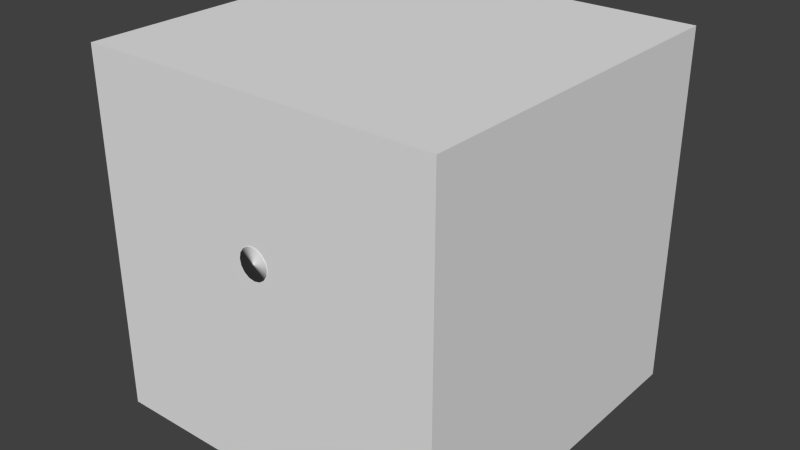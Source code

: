 # Source: Generator.blend  (saved by Blender 2.75.0; exported with 4.5.12 LTS)
import bpy
from mathutils import Matrix  # noqa: F401  (used for matrix-valued properties, if any)

bpy.ops.wm.read_factory_settings(use_empty=True)
scene = bpy.context.scene
scene.name = 'Scene'

# ---- collections
col_collection_1 = bpy.data.collections.new('Collection 1'); scene.collection.children.link(col_collection_1)

# ---- materials (node trees are filled in below, after node groups)
mat_material = bpy.data.materials.new('Material')
mat_material.alpha_threshold = 0.0
mat_material.use_transparent_shadow = False
mat_material.roughness = 0.5
mat_material.line_color = (0.0, 0.0, 0.0, 1.0)

# ---- material node trees

# ---- world
world_world = bpy.data.worlds.new('World'); scene.world = world_world
world_world.color = (0.05088, 0.05088, 0.05088)
world_world.use_sun_shadow = False
world_world.sun_shadow_jitter_overblur = 0.0
world_world.cycles.sampling_method = 'MANUAL'
world_world.cycles.sample_map_resolution = 256

# ---- meshes
me_cowl = bpy.data.meshes.new('Cowl')
me_cowl.from_pydata([(0.0, 1.109, 0.9081), (-0.5545, 0.9605, 0.9081), (-0.9605, 0.5545, 0.9081), (-1.109, -2.417e-07, 0.9081), (-0.9605, -0.5545, 0.9081), (-0.5545, -0.9605, 0.9081), (0.0, -1.109, 0.9081), (0.5545, -0.9605, 0.9081), (0.9605, -0.5545, 0.9081), (1.109, -2.417e-07, 0.9081), (0.9605, 0.5545, 0.9081), (0.5545, 0.9605, 0.9081), (0.0, 1.165, 0.9081), (-0.5825, 1.009, 0.9081), (-1.009, 0.5825, 0.9081), (-1.165, -2.47e-07, 0.9081), (-1.009, -0.5825, 0.9081), (-0.5825, -1.009, 0.9081), (0.0, -1.165, 0.9081), (0.5825, -1.009, 0.9081), (1.009, -0.5825, 0.9081), (1.165, -2.47e-07, 0.9081), (1.009, 0.5825, 0.9081), (0.5825, 1.009, 0.9081), (0.0, 1.144, 0.8056), (-0.5721, 0.9909, 0.8056), (-0.9909, 0.5721, 0.8056), (-1.144, -2.473e-07, 0.8056), (-0.9909, -0.5721, 0.8056), (-0.5721, -0.9909, 0.8056), (0.0, -1.144, 0.8056), (0.5721, -0.9909, 0.8056), (0.9909, -0.5721, 0.8056), (1.144, -2.473e-07, 0.8056), (0.9909, 0.5721, 0.8056), (0.5721, 0.9909, 0.8056), (0.0, 1.202, 0.8056), (-0.601, 1.041, 0.8056), (-1.041, 0.601, 0.8056), (-1.202, -2.528e-07, 0.8056), (-1.041, -0.601, 0.8056), (-0.601, -1.041, 0.8056), (0.0, -1.202, 0.8056), (0.601, -1.041, 0.8056), (1.041, -0.601, 0.8056), (1.202, -2.528e-07, 0.8056), (1.041, 0.601, 0.8056), (0.601, 1.041, 0.8056), (0.0, 1.144, -2.154), (-0.5721, 0.9909, -2.154), (-0.9909, 0.5721, -2.154), (-1.144, -2.472e-07, -2.154), (-0.9909, -0.5721, -2.154), (-0.5721, -0.9909, -2.154), (0.0, -1.144, -2.154), (0.5721, -0.9909, -2.154), (0.9909, -0.5721, -2.154), (1.144, -2.472e-07, -2.154), (0.9909, 0.5721, -2.154), (0.5721, 0.9909, -2.154), (0.0, 1.202, -2.154), (-0.601, 1.041, -2.154), (-1.041, 0.601, -2.154), (-1.202, -2.527e-07, -2.154), (-1.041, -0.601, -2.154), (-0.601, -1.041, -2.154), (0.0, -1.202, -2.154), (0.601, -1.041, -2.154), (1.041, -0.601, -2.154), (1.202, -2.527e-07, -2.154), (1.041, 0.601, -2.154), (0.601, 1.041, -2.154), (0.0, 1.073, -2.226), (-0.5365, 0.9293, -2.226), (-0.9293, 0.5365, -2.226), (-1.073, -2.352e-07, -2.226), (-0.9293, -0.5365, -2.226), (-0.5365, -0.9293, -2.226), (0.0, -1.073, -2.226), (0.5365, -0.9293, -2.226), (0.9293, -0.5365, -2.226), (1.073, -2.352e-07, -2.226), (0.9293, 0.5365, -2.226), (0.5365, 0.9293, -2.226), (0.0, 1.127, -2.226), (-0.5636, 0.9761, -2.226), (-0.9761, 0.5636, -2.226), (-1.127, -2.403e-07, -2.226), (-0.9761, -0.5636, -2.226), (-0.5636, -0.9761, -2.226), (0.0, -1.127, -2.226), (0.5636, -0.9761, -2.226), (0.9761, -0.5636, -2.226), (1.127, -2.403e-07, -2.226), (0.9761, 0.5636, -2.226), (0.5636, 0.9761, -2.226), (-0.4469, -4.179e-08, 0.1744), (-0.387, 0.2234, 0.1744), (-0.387, -0.2234, 0.1744), (0.2234, -0.387, 0.1744), (0.0, -0.4469, 0.1744), (0.387, -0.2234, 0.1744), (0.2234, 0.387, 0.1744), (0.387, 0.2234, 0.1744), (0.0, 0.4469, 0.1744), (0.0, 0.4469, -1.523), (0.387, -0.2234, -1.523), (0.2234, -0.387, -1.523), (0.0, -0.4469, -1.523), (-0.4469, -8.266e-08, -1.523), (-0.387, 0.2234, -1.523), (-0.387, -0.2234, -1.523), (0.2234, 0.387, -1.523), (0.387, 0.2234, -1.523), (-0.4026, 0.6974, -2.391), (0.0, 0.8053, -2.391), (-0.6974, 0.4026, -2.391), (-0.8053, -1.964e-07, -2.391), (-0.6974, -0.4026, -2.391), (-0.4026, -0.6974, -2.391), (0.0, -0.8053, -2.391), (0.4026, -0.6974, -2.391), (0.6974, -0.4026, -2.391), (0.8053, -1.964e-07, -2.391), (0.6974, 0.4026, -2.391), (0.4026, 0.6974, -2.391), (-0.4229, 0.7325, -2.391), (0.0, 0.8459, -2.391), (-0.7325, 0.4229, -2.391), (-0.8459, -2.002e-07, -2.391), (-0.7325, -0.4229, -2.391), (-0.4229, -0.7325, -2.391), (0.0, -0.8459, -2.391), (0.4229, -0.7325, -2.391), (0.7325, -0.4229, -2.391), (0.8459, -2.002e-07, -2.391), (0.7325, 0.4229, -2.391), (0.4229, 0.7325, -2.391), (-0.1946, 0.3371, -2.474), (0.0, 0.3892, -2.474), (-0.3371, 0.1946, -2.474), (-0.3892, -1.29e-07, -2.474), (-0.3371, -0.1946, -2.474), (-0.1946, -0.3371, -2.474), (0.0, -0.3892, -2.474), (0.1946, -0.3371, -2.474), (0.3371, -0.1946, -2.474), (0.3892, -1.29e-07, -2.474), (0.3371, 0.1946, -2.474), (0.1946, 0.3371, -2.474), (-0.2044, 0.3541, -2.474), (0.0, 0.4088, -2.474), (-0.3541, 0.2044, -2.474), (-0.4088, -1.308e-07, -2.474), (-0.3541, -0.2044, -2.474), (-0.2044, -0.3541, -2.474), (0.0, -0.4088, -2.474), (0.2044, -0.3541, -2.474), (0.3541, -0.2044, -2.474), (0.4088, -1.308e-07, -2.474), (0.3541, 0.2044, -2.474), (0.2044, 0.3541, -2.474)], [], [(1, 0, 12, 13), (8, 7, 19, 20), (5, 4, 16, 17), (0, 11, 23, 12), (2, 1, 13, 14), (9, 8, 20, 21), (6, 5, 17, 18), (3, 2, 14, 15), (10, 9, 21, 22), (7, 6, 18, 19), (4, 3, 15, 16), (11, 10, 22, 23), (40, 64, 65, 41), (26, 50, 49, 25), (47, 71, 60, 36), (33, 57, 56, 32), (39, 63, 64, 40), (25, 49, 48, 24), (46, 70, 71, 47), (55, 107, 106, 56), (38, 62, 63, 39), (45, 69, 70, 46), (52, 111, 98, 28), (37, 61, 62, 38), (12, 36, 37, 13), (6, 30, 29, 5), (20, 44, 45, 21), (13, 37, 38, 14), (7, 31, 30, 6), (21, 45, 46, 22), (14, 38, 39, 15), (8, 32, 31, 7), (22, 46, 47, 23), (1, 25, 24, 0), (15, 39, 40, 16), (9, 33, 32, 8), (23, 47, 36, 12), (2, 26, 25, 1), (16, 40, 41, 17), (10, 34, 33, 9), (3, 27, 26, 2), (17, 41, 42, 18), (11, 35, 34, 10), (4, 28, 27, 3), (18, 42, 43, 19), (0, 24, 35, 11), (5, 29, 28, 4), (19, 43, 44, 20), (57, 81, 80, 56), (63, 87, 88, 64), (49, 73, 72, 48), (70, 94, 95, 71), (56, 80, 79, 55), (62, 86, 87, 63), (69, 93, 94, 70), (55, 79, 78, 54), (61, 85, 86, 62), (68, 92, 93, 69), (54, 78, 77, 53), (60, 84, 85, 61), (34, 58, 57, 33), (32, 101, 99, 31), (41, 65, 66, 42), (54, 108, 107, 55), (31, 99, 100, 30), (42, 66, 67, 43), (56, 106, 101, 32), (29, 53, 52, 28), (43, 67, 68, 44), (36, 60, 61, 37), (30, 54, 53, 29), (44, 68, 69, 45), (86, 128, 129, 87), (93, 135, 136, 94), (79, 121, 120, 78), (85, 126, 128, 86), (92, 134, 135, 93), (78, 120, 119, 77), (84, 127, 126, 85), (91, 133, 134, 92), (77, 119, 118, 76), (72, 115, 125, 83), (90, 132, 133, 91), (76, 118, 117, 75), (71, 95, 84, 60), (50, 74, 73, 49), (64, 88, 89, 65), (58, 82, 81, 57), (51, 75, 74, 50), (65, 89, 90, 66), (59, 83, 82, 58), (52, 76, 75, 51), (66, 90, 91, 67), (48, 72, 83, 59), (53, 77, 76, 52), (67, 91, 92, 68), (101, 106, 107, 99), (99, 107, 108, 100), (96, 109, 110, 97), (102, 112, 113, 103), (98, 111, 109, 96), (104, 105, 112, 102), (26, 97, 110, 50), (27, 96, 97, 26), (35, 102, 103, 34), (50, 110, 109, 51), (28, 98, 96, 27), (58, 113, 112, 59), (30, 100, 108, 54), (24, 104, 102, 35), (34, 103, 113, 58), (48, 105, 104, 24), (51, 109, 111, 52), (59, 112, 105, 48), (115, 139, 149, 125), (132, 156, 157, 133), (118, 142, 141, 117), (125, 149, 148, 124), (131, 155, 156, 132), (117, 141, 140, 116), (124, 148, 147, 123), (130, 154, 155, 131), (116, 140, 138, 114), (137, 161, 151, 127), (123, 147, 146, 122), (129, 153, 154, 130), (80, 122, 121, 79), (94, 136, 137, 95), (73, 114, 115, 72), (87, 129, 130, 88), (81, 123, 122, 80), (95, 137, 127, 84), (74, 116, 114, 73), (88, 130, 131, 89), (82, 124, 123, 81), (75, 117, 116, 74), (89, 131, 132, 90), (83, 125, 124, 82), (138, 150, 151, 139), (146, 158, 157, 145), (143, 155, 154, 142), (139, 151, 161, 149), (140, 152, 150, 138), (147, 159, 158, 146), (144, 156, 155, 143), (141, 153, 152, 140), (148, 160, 159, 147), (145, 157, 156, 144), (142, 154, 153, 141), (149, 161, 160, 148), (119, 143, 142, 118), (133, 157, 158, 134), (127, 151, 150, 126), (120, 144, 143, 119), (134, 158, 159, 135), (126, 150, 152, 128), (121, 145, 144, 120), (135, 159, 160, 136), (128, 152, 153, 129), (122, 146, 145, 121), (136, 160, 161, 137), (114, 138, 139, 115)])
me_cowl.polygons.foreach_set('use_smooth', [True] * 162)
_uv = me_cowl.uv_layers.new(name='UVMap')
_uv.uv.foreach_set('vector', [0.03795, 0.798, 0.09327, 0.8293, 0.09166, 0.8352, 0.03355, 0.8023, 0.2444, 0.681, 0.2125, 0.6268, 0.2169, 0.6224, 0.2504, 0.6795, 0.09327, 0.5954, 0.03795, 0.6268, 0.03355, 0.6224, 0.09166, 0.5895, 0.09327, 0.8293, 0.1572, 0.8293, 0.1588, 0.8352, 0.09166, 0.8352, 0.006011, 0.7437, 0.03795, 0.798, 0.03355, 0.8023, 0.0, 0.7453, 0.2444, 0.7437, 0.2444, 0.681, 0.2504, 0.6795, 0.2504, 0.7453, 0.1572, 0.5954, 0.09327, 0.5954, 0.09166, 0.5895, 0.1588, 0.5895, 0.006011, 0.681, 0.006011, 0.7437, 0.0, 0.7453, 1.332e-08, 0.6795, 0.2125, 0.798, 0.2444, 0.7437, 0.2504, 0.7453, 0.2169, 0.8023, 0.2125, 0.6268, 0.1572, 0.5954, 0.1588, 0.5895, 0.2169, 0.6224, 0.03795, 0.6268, 0.006011, 0.681, 1.332e-08, 0.6795, 0.03355, 0.6224, 0.1572, 0.8293, 0.2125, 0.798, 0.2169, 0.8023, 0.1588, 0.8352, 0.4489, 0.3232, 0.4489, 6.546e-05, 0.5091, 0.0, 0.5091, 0.3232, 0.9427, 0.6576, 0.9427, 0.3345, 1.0, 0.3344, 1.0, 0.6576, 0.511, 0.6576, 0.511, 0.3344, 0.5804, 0.3344, 0.5804, 0.6576, 0.3185, 0.6751, 0.3185, 0.3602, 0.3845, 0.3592, 0.3845, 0.6741, 0.1269, 0.5683, 0.1269, 0.2535, 0.1895, 0.2602, 0.1895, 0.575, 0.8197, 0.01125, 0.8197, 0.3344, 0.7624, 0.3343, 0.7624, 0.01118, 0.4489, 0.6576, 0.4489, 0.3345, 0.511, 0.3344, 0.511, 0.6576, 0.4259, 0.8618, 0.3484, 0.8852, 0.3355, 0.8633, 0.3928, 0.8058, 0.05758, 0.5694, 0.05758, 0.2546, 0.1269, 0.2535, 0.1269, 0.5683, 0.3887, 0.331, 0.3887, 0.007827, 0.4489, 0.007893, 0.4489, 0.3311, 0.5523, 0.992, 0.4972, 0.9232, 0.4972, 0.7379, 0.5523, 0.6688, 3.331e-08, 0.578, 0.0, 0.2632, 0.05758, 0.2546, 0.05758, 0.5694, 0.5791, 0.6688, 0.5804, 0.6576, 0.6386, 0.6576, 0.6355, 0.6688, 0.7625, 0.3344, 0.7638, 0.3456, 0.6977, 0.3456, 0.6985, 0.3344, 0.3202, 0.3422, 0.3192, 0.331, 0.3887, 0.331, 0.3876, 0.3422, 0.00312, 0.5895, 3.331e-08, 0.578, 0.05758, 0.5694, 0.05893, 0.5812, 0.8162, 0.3345, 0.8192, 0.3457, 0.7638, 0.3456, 0.7625, 0.3344, 0.3876, 0.3422, 0.3887, 0.331, 0.4489, 0.3311, 0.446, 0.3423, 0.05893, 0.5812, 0.05758, 0.5694, 0.1269, 0.5683, 0.1262, 0.5801, 0.3832, 0.6841, 0.3845, 0.6741, 0.4393, 0.6659, 0.4364, 0.6762, 0.4517, 0.6688, 0.4489, 0.6576, 0.511, 0.6576, 0.5118, 0.6688, 0.8169, 6.04e-05, 0.8197, 0.01125, 0.7624, 0.01118, 0.7614, 0.0, 0.1262, 0.5801, 0.1269, 0.5683, 0.1895, 0.575, 0.1868, 0.5866, 0.3192, 0.6852, 0.3185, 0.6751, 0.3845, 0.6741, 0.3832, 0.6841, 0.5118, 0.6688, 0.511, 0.6576, 0.5804, 0.6576, 0.5791, 0.6688, 0.9417, 0.6688, 0.9427, 0.6576, 1.0, 0.6576, 0.9972, 0.6688, 0.4518, 0.3344, 0.4489, 0.3232, 0.5091, 0.3232, 0.5102, 0.3344, 0.2615, 0.679, 0.2589, 0.6687, 0.3185, 0.6751, 0.3192, 0.6852, 0.8775, 0.6688, 0.8765, 0.6576, 0.9427, 0.6576, 0.9417, 0.6688, 0.5102, 0.3344, 0.5091, 0.3232, 0.5787, 0.3232, 0.5776, 0.3344, 0.6972, 0.0, 0.6962, 0.01118, 0.6389, 0.01125, 0.6417, 6.041e-05, 0.8219, 0.6688, 0.8192, 0.6576, 0.8765, 0.6576, 0.8775, 0.6688, 0.5776, 0.3344, 0.5787, 0.3232, 0.6389, 0.3232, 0.636, 0.3344, 0.7614, 0.0, 0.7624, 0.01118, 0.6962, 0.01118, 0.6972, 0.0, 0.6985, 0.3344, 0.6977, 0.3456, 0.6386, 0.3457, 0.6412, 0.3345, 0.2619, 0.3423, 0.2589, 0.3311, 0.3192, 0.331, 0.3202, 0.3422, 0.3185, 0.3602, 0.32, 0.3509, 0.3819, 0.3499, 0.3845, 0.3592, 3.997e-08, 0.1607, 0.00858, 0.1586, 0.04111, 0.2138, 0.03469, 0.2195, 0.8447, 0.709, 0.8383, 0.7145, 0.7848, 0.6841, 0.7876, 0.6766, 0.2243, 0.03396, 0.2189, 0.03974, 0.1625, 0.007889, 0.1642, 0.0, 0.3845, 0.3592, 0.3819, 0.3499, 0.4333, 0.3423, 0.4393, 0.351, 0.0, 0.09279, 0.00858, 0.0949, 0.00858, 0.1586, 3.997e-08, 0.1607, 0.2589, 0.09279, 0.2514, 0.0949, 0.2189, 0.03974, 0.2243, 0.03396, 0.6646, 0.8856, 0.6695, 0.8801, 0.723, 0.9104, 0.7217, 0.918, 0.03469, 0.03396, 0.04111, 0.03974, 0.00858, 0.0949, 0.0, 0.09279, 0.3192, 0.007827, 0.3213, 0.0, 0.3865, 0.0, 0.3887, 0.007827, 0.7638, 0.6688, 0.7613, 0.6766, 0.6993, 0.6766, 0.6977, 0.6688, 0.09478, 0.0, 0.09746, 0.007889, 0.04111, 0.03974, 0.03469, 0.03396, 0.2589, 0.6687, 0.2589, 0.3539, 0.3185, 0.3602, 0.3185, 0.6751, 0.3845, 0.6741, 0.359, 0.5907, 0.3804, 0.5875, 0.4393, 0.6659, 0.5091, 0.3232, 0.5091, 0.0, 0.5787, 0.0, 0.5787, 0.3232, 0.4259, 0.9263, 0.3484, 0.9104, 0.3484, 0.8852, 0.4259, 0.8618, 0.1895, 0.3237, 0.2036, 0.2535, 0.2294, 0.2535, 0.2555, 0.3237, 0.5787, 0.3232, 0.5787, 0.0, 0.6389, 6.546e-05, 0.6389, 0.3232, 0.9994, 0.3232, 0.9231, 0.2543, 0.9231, 0.06894, 0.9994, 0.0, 0.6977, 0.3456, 0.6977, 0.6688, 0.6386, 0.6688, 0.6386, 0.3457, 0.2589, 0.3311, 0.2589, 0.007893, 0.3192, 0.007827, 0.3192, 0.331, 0.5804, 0.6576, 0.5804, 0.3344, 0.6386, 0.3345, 0.6386, 0.6576, 0.7638, 0.3456, 0.7638, 0.6688, 0.6977, 0.6688, 0.6977, 0.3456, 0.3192, 0.331, 0.3192, 0.007827, 0.3887, 0.007827, 0.3887, 0.331, 0.00858, 0.0949, 0.04007, 0.1028, 0.04007, 0.1507, 0.00858, 0.1586, 0.2514, 0.0949, 0.2223, 0.1028, 0.1979, 0.06145, 0.2189, 0.03974, 0.6695, 0.8801, 0.6888, 0.8595, 0.729, 0.8822, 0.723, 0.9104, 0.04111, 0.03974, 0.06449, 0.06145, 0.04007, 0.1028, 0.00858, 0.0949, 0.2514, 0.1586, 0.2223, 0.1507, 0.2223, 0.1028, 0.2514, 0.0949, 0.723, 0.9104, 0.729, 0.8822, 0.7754, 0.8822, 0.7848, 0.9104, 0.09746, 0.007889, 0.1068, 0.03755, 0.06449, 0.06145, 0.04111, 0.03974, 0.2189, 0.2138, 0.1979, 0.192, 0.2223, 0.1507, 0.2514, 0.1586, 0.7848, 0.9104, 0.7754, 0.8822, 0.8156, 0.8595, 0.8383, 0.8801, 0.7848, 0.6841, 0.7754, 0.7124, 0.729, 0.7124, 0.723, 0.6841, 0.1625, 0.2456, 0.1556, 0.2159, 0.1979, 0.192, 0.2189, 0.2138, 0.8383, 0.8801, 0.8156, 0.8595, 0.8387, 0.82, 0.8692, 0.8276, 0.1642, 0.0, 0.1625, 0.007889, 0.09746, 0.007889, 0.09478, 0.0, 0.8776, 0.765, 0.8692, 0.767, 0.8383, 0.7145, 0.8447, 0.709, 0.03469, 0.2195, 0.04111, 0.2138, 0.09746, 0.2456, 0.09478, 0.2535, 0.2589, 0.3539, 0.2642, 0.3449, 0.32, 0.3509, 0.3185, 0.3602, 0.8776, 0.8296, 0.8692, 0.8276, 0.8692, 0.767, 0.8776, 0.765, 0.09478, 0.2535, 0.09746, 0.2456, 0.1625, 0.2456, 0.1642, 0.2535, 0.7217, 0.6766, 0.723, 0.6841, 0.6695, 0.7145, 0.6646, 0.709, 0.8447, 0.8856, 0.8383, 0.8801, 0.8692, 0.8276, 0.8776, 0.8296, 0.1642, 0.2535, 0.1625, 0.2456, 0.2189, 0.2138, 0.2243, 0.2195, 0.2111, 0.3237, 0.2192, 0.3257, 0.2192, 0.3864, 0.2111, 0.3884, 0.7876, 0.918, 0.7848, 0.9104, 0.8383, 0.8801, 0.8447, 0.8856, 0.2243, 0.2195, 0.2189, 0.2138, 0.2514, 0.1586, 0.2589, 0.1607, 0.359, 0.5907, 0.359, 0.4101, 0.3804, 0.4069, 0.3804, 0.5875, 0.2111, 0.3237, 0.2111, 0.5091, 0.1895, 0.5091, 0.1895, 0.3237, 0.4748, 0.7378, 0.4748, 0.9232, 0.4489, 0.9232, 0.4489, 0.7378, 0.8456, 0.2542, 0.8456, 0.06883, 0.868, 0.06881, 0.868, 0.2541, 0.4972, 0.7379, 0.4972, 0.9232, 0.4748, 0.9232, 0.4748, 0.7378, 0.8197, 0.2542, 0.8197, 0.06883, 0.8456, 0.06883, 0.8456, 0.2542, 0.6285, 0.992, 0.5523, 0.9231, 0.5523, 0.7378, 0.6285, 0.6688, 0.4291, 0.7412, 0.3484, 0.7638, 0.3355, 0.7419, 0.3961, 0.6852, 0.173, 0.8997, 0.1011, 0.8742, 0.1011, 0.849, 0.173, 0.8352, 0.1901, 0.8352, 0.253, 0.8721, 0.2464, 0.8965, 0.173, 0.8977, 0.4291, 0.8058, 0.3484, 0.7891, 0.3484, 0.7638, 0.4291, 0.7412, 0.05511, 0.9556, 0.0, 0.8974, 0.01293, 0.8756, 0.0882, 0.8998, 0.3355, 1.0, 0.2589, 0.9296, 0.2589, 0.749, 0.3355, 0.6852, 0.1399, 0.9554, 0.0882, 0.896, 0.1011, 0.8742, 0.173, 0.8997, 0.9231, 0.3232, 0.868, 0.2541, 0.868, 0.06881, 0.9231, 0.0, 0.9542, 0.9915, 0.8776, 0.9211, 0.8776, 0.7405, 0.9542, 0.6766, 0.173, 0.8977, 0.2464, 0.8965, 0.253, 0.9208, 0.1901, 0.9601, 0.0882, 0.8998, 0.01293, 0.8756, 0.01293, 0.8504, 0.0882, 0.8352, 0.7754, 0.7124, 0.7625, 0.7562, 0.7401, 0.7562, 0.729, 0.7124, 0.1556, 0.2159, 0.1436, 0.1699, 0.164, 0.1583, 0.1979, 0.192, 0.8156, 0.8595, 0.782, 0.8273, 0.7932, 0.8083, 0.8387, 0.82, 0.729, 0.7124, 0.7401, 0.7562, 0.7207, 0.7672, 0.6888, 0.7351, 0.1068, 0.2159, 0.12, 0.1699, 0.1436, 0.1699, 0.1556, 0.2159, 0.8387, 0.82, 0.7932, 0.8083, 0.7932, 0.7863, 0.8387, 0.7745, 0.6888, 0.7351, 0.7207, 0.7672, 0.7095, 0.7863, 0.6656, 0.7745, 0.06449, 0.192, 0.09955, 0.1583, 0.12, 0.1699, 0.1068, 0.2159, 0.8387, 0.7745, 0.7932, 0.7863, 0.782, 0.7672, 0.8156, 0.7351, 0.1556, 0.03755, 0.1436, 0.08364, 0.12, 0.08364, 0.1068, 0.03755, 0.6656, 0.7745, 0.7095, 0.7863, 0.7095, 0.8083, 0.6656, 0.82, 0.04007, 0.1507, 0.08775, 0.1383, 0.09955, 0.1583, 0.06449, 0.192, 0.6386, 0.8276, 0.6656, 0.82, 0.6888, 0.8595, 0.6695, 0.8801, 0.2189, 0.03974, 0.1979, 0.06145, 0.1556, 0.03755, 0.1625, 0.007889, 0.8383, 0.7145, 0.8156, 0.7351, 0.7754, 0.7124, 0.7848, 0.6841, 0.00858, 0.1586, 0.04007, 0.1507, 0.06449, 0.192, 0.04111, 0.2138, 0.6386, 0.767, 0.6656, 0.7745, 0.6656, 0.82, 0.6386, 0.8276, 0.1625, 0.007889, 0.1556, 0.03755, 0.1068, 0.03755, 0.09746, 0.007889, 0.8692, 0.767, 0.8387, 0.7745, 0.8156, 0.7351, 0.8383, 0.7145, 0.04111, 0.2138, 0.06449, 0.192, 0.1068, 0.2159, 0.09746, 0.2456, 0.6695, 0.7145, 0.6888, 0.7351, 0.6656, 0.7745, 0.6386, 0.767, 0.8692, 0.8276, 0.8387, 0.82, 0.8387, 0.7745, 0.8692, 0.767, 0.09746, 0.2456, 0.1068, 0.2159, 0.1556, 0.2159, 0.1625, 0.2456, 0.723, 0.6841, 0.729, 0.7124, 0.6888, 0.7351, 0.6695, 0.7145, 0.1011, 0.0967, 0.09955, 0.09519, 0.12, 0.08364, 0.1206, 0.0857, 0.1737, 0.1377, 0.1758, 0.1383, 0.164, 0.1583, 0.1625, 0.1568, 0.1206, 0.1678, 0.12, 0.1699, 0.09955, 0.1583, 0.1011, 0.1568, 0.1206, 0.0857, 0.12, 0.08364, 0.1436, 0.08364, 0.143, 0.0857, 0.08986, 0.1158, 0.08775, 0.1152, 0.09955, 0.09519, 0.1011, 0.0967, 0.1737, 0.1158, 0.1758, 0.1152, 0.1758, 0.1383, 0.1737, 0.1377, 0.143, 0.1678, 0.1436, 0.1699, 0.12, 0.1699, 0.1206, 0.1678, 0.08986, 0.1377, 0.08775, 0.1383, 0.08775, 0.1152, 0.08986, 0.1158, 0.1625, 0.0967, 0.164, 0.09519, 0.1758, 0.1152, 0.1737, 0.1158, 0.1625, 0.1568, 0.164, 0.1583, 0.1436, 0.1699, 0.143, 0.1678, 0.1011, 0.1568, 0.09955, 0.1583, 0.08775, 0.1383, 0.08986, 0.1377, 0.143, 0.0857, 0.1436, 0.08364, 0.164, 0.09519, 0.1625, 0.0967, 0.7754, 0.8822, 0.7625, 0.8383, 0.782, 0.8273, 0.8156, 0.8595, 0.1979, 0.192, 0.164, 0.1583, 0.1758, 0.1383, 0.2223, 0.1507, 0.1068, 0.03755, 0.12, 0.08364, 0.09955, 0.09519, 0.06449, 0.06145, 0.729, 0.8822, 0.7401, 0.8383, 0.7625, 0.8383, 0.7754, 0.8822, 0.2223, 0.1507, 0.1758, 0.1383, 0.1758, 0.1152, 0.2223, 0.1028, 0.06449, 0.06145, 0.09955, 0.09519, 0.08775, 0.1152, 0.04007, 0.1028, 0.6888, 0.8595, 0.7207, 0.8273, 0.7401, 0.8383, 0.729, 0.8822, 0.2223, 0.1028, 0.1758, 0.1152, 0.164, 0.09519, 0.1979, 0.06145, 0.04007, 0.1028, 0.08775, 0.1152, 0.08775, 0.1383, 0.04007, 0.1507, 0.6656, 0.82, 0.7095, 0.8083, 0.7207, 0.8273, 0.6888, 0.8595, 0.1979, 0.06145, 0.164, 0.09519, 0.1436, 0.08364, 0.1556, 0.03755, 0.8156, 0.7351, 0.782, 0.7672, 0.7625, 0.7562, 0.7754, 0.7124])
me_cowl.materials.append(None)
me_cowl.use_remesh_preserve_volume = False
me_cowl.use_remesh_preserve_attributes = False
me_cowl.use_mirror_vertex_groups = False
me_cowl.update()
me_cube_001 = bpy.data.meshes.new('Cube.001')
me_cube_001.from_pydata([(0.5, 0.5, 0.0), (0.5, -0.5, 0.0), (-0.5, -0.5, 0.0), (-0.5, 0.5, 0.0), (0.5, 0.5, 1.0), (0.5, -0.5, 1.0), (-0.5, -0.5, 1.0), (-0.5, 0.5, 1.0)], [], [(0, 1, 2, 3), (4, 7, 6, 5), (0, 4, 5, 1), (1, 5, 6, 2), (2, 6, 7, 3), (4, 0, 3, 7)])
me_cube_001.materials.append(mat_material)
me_cube_001.use_remesh_preserve_volume = False
me_cube_001.use_remesh_preserve_attributes = False
me_cube_001.use_mirror_vertex_groups = False
me_cube_001.update()
me_shaft = bpy.data.meshes.new('Shaft')
me_shaft.from_pydata([(-7.567e-09, 0.08, -0.04953), (0.03061, 0.07391, -0.04953), (0.05657, 0.05657, -0.04953), (0.07391, 0.03061, -0.04953), (0.08, -5.938e-08, -0.04953), (0.07391, -0.03061, -0.04953), (0.05657, -0.05657, -0.04953), (0.03061, -0.07391, -0.04953), (4.513e-09, -0.08, -0.04953), (-0.03061, -0.07391, -0.04953), (-0.05657, -0.05657, -0.04953), (-0.07391, -0.03061, -0.04953), (-0.08, -5.493e-08, -0.04953), (-0.07391, 0.03061, -0.04953), (-0.05657, 0.05657, -0.04953), (-0.03061, 0.07391, -0.04953), (-7.567e-09, 0.08, 0.04933), (0.03061, 0.07391, 0.04933), (0.05657, 0.05657, 0.04933), (0.07391, 0.03061, 0.04933), (0.08, 5.195e-08, 0.04933), (0.07391, -0.03061, 0.04933), (0.05657, -0.05657, 0.04933), (0.03061, -0.07391, 0.04933), (4.513e-09, -0.08, 0.04933), (-0.03061, -0.07391, 0.04933), (-0.05657, -0.05657, 0.04933), (-0.07391, -0.03061, 0.04933), (-0.08, 5.64e-08, 0.04933), (-0.07391, 0.03061, 0.04933), (-0.05657, 0.05657, 0.04933), (-0.03061, 0.07391, 0.04933), (0.03061, 0.07391, 0.02306), (0.03061, 0.07391, -0.009822), (0.05657, 0.05657, 0.02306), (0.05657, 0.05657, -0.009822), (0.07391, 0.03061, 0.02306), (0.07391, 0.03061, -0.009822), (0.08, 2.238e-08, 0.02306), (0.08, -1.466e-08, -0.009822), (0.07391, -0.03061, 0.02306), (0.07391, -0.03061, -0.009822), (0.05657, -0.05657, 0.02306), (0.05657, -0.05657, -0.009822), (0.03061, -0.07391, 0.02306), (0.03061, -0.07391, -0.009822), (4.513e-09, -0.08, 0.02306), (4.513e-09, -0.08, -0.009822), (-0.03061, -0.07391, 0.02306), (-0.03061, -0.07391, -0.009822), (-0.05657, -0.05657, 0.02306), (-0.05657, -0.05657, -0.009822), (-0.07391, -0.03061, 0.02306), (-0.07391, -0.03061, -0.009822), (-0.08, 2.683e-08, 0.02306), (-0.08, -1.021e-08, -0.009822), (-0.07391, 0.03061, 0.02306), (-0.07391, 0.03061, -0.009822), (-0.05657, 0.05657, 0.02306), (-0.05657, 0.05657, -0.009822), (-0.03061, 0.07391, 0.02306), (-0.03061, 0.07391, -0.009822), (-7.567e-09, 0.08, -0.009822), (-7.567e-09, 0.08, 0.02306), (0.07195, 0.1737, 0.03218), (0.07195, 0.1737, -0.01934), (0.1737, 0.07195, 0.03218), (0.1737, 0.07195, -0.01934), (0.188, 2.093e-08, 0.03218), (0.188, -3.54e-08, -0.01934), (0.1737, -0.07195, 0.03218), (0.1737, -0.07195, -0.01934), (0.07195, -0.1737, 0.03218), (0.07195, -0.1737, -0.01934), (1.435e-08, -0.188, 0.03218), (1.435e-08, -0.188, -0.01934), (-0.07195, -0.1737, 0.03218), (-0.07195, -0.1737, -0.01934), (-0.1737, -0.07195, 0.03218), (-0.1737, -0.07195, -0.01934), (-0.188, 3.139e-08, 0.03218), (-0.188, -2.494e-08, -0.01934), (-0.1737, 0.07195, 0.03218), (-0.1737, 0.07195, -0.01934), (-0.07195, 0.1737, 0.03218), (-0.07195, 0.1737, -0.01934), (-1.403e-08, 0.188, -0.01934), (-1.403e-08, 0.188, 0.03218)], [], [(0, 1, 2, 3, 4, 5, 6, 7, 8, 9, 10, 11, 12, 13, 14, 15), (58, 30, 31, 60), (56, 29, 30, 58), (54, 28, 29, 56), (52, 27, 28, 54), (50, 26, 27, 52), (48, 25, 26, 50), (46, 24, 25, 48), (44, 23, 24, 46), (42, 22, 23, 44), (40, 21, 22, 42), (38, 20, 21, 40), (36, 19, 20, 38), (34, 18, 19, 36), (32, 17, 18, 34), (63, 16, 17, 32), (60, 31, 16, 63), (30, 29, 28, 27, 26, 25, 24, 23, 22, 21, 20, 19, 18, 17, 16, 31), (15, 61, 62, 0), (41, 39, 69, 71), (0, 62, 33, 1), (44, 46, 74, 72), (1, 33, 35, 2), (33, 32, 34, 35), (2, 35, 37, 3), (35, 34, 36, 37), (3, 37, 39, 4), (33, 62, 86, 65), (4, 39, 41, 5), (55, 53, 79, 81), (5, 41, 43, 6), (41, 40, 42, 43), (6, 43, 45, 7), (43, 42, 44, 45), (7, 45, 47, 8), (36, 38, 68, 66), (8, 47, 49, 9), (47, 45, 73, 75), (9, 49, 51, 10), (49, 48, 50, 51), (10, 51, 53, 11), (51, 50, 52, 53), (11, 53, 55, 12), (60, 63, 87, 84), (12, 55, 57, 13), (39, 37, 67, 69), (13, 57, 59, 14), (57, 56, 58, 59), (14, 59, 61, 15), (59, 58, 60, 61), (85, 84, 87, 86), (86, 87, 64, 65), (67, 66, 68, 69), (69, 68, 70, 71), (73, 72, 74, 75), (75, 74, 76, 77), (79, 78, 80, 81), (81, 80, 82, 83), (37, 36, 66, 67), (52, 54, 80, 78), (63, 32, 64, 87), (49, 47, 75, 77), (45, 44, 72, 73), (38, 40, 70, 68), (57, 55, 81, 83), (53, 52, 78, 79), (46, 48, 76, 74), (61, 60, 84, 85), (54, 56, 82, 80), (32, 33, 65, 64), (40, 41, 71, 70), (48, 49, 77, 76), (62, 61, 85, 86), (56, 57, 83, 82)])
me_shaft.polygons.foreach_set('use_smooth', [True] * 74)
_uv = me_shaft.uv_layers.new(name='UVMap')
_uv.uv.foreach_set('vector', [0.0, 0.2341, 0.0, 0.2543, 0.0, 0.312, 0.0, 0.3982, 0.0, 0.5, 0.0, 0.6018, 0.0, 0.6881, 0.0, 0.7457, 0.0, 0.7659, 0.0, 0.7457, 0.0, 0.6881, 0.0, 0.6018, 0.0, 0.5, 0.0, 0.3982, 0.0, 0.312, 0.0, 0.2543, 0.2591, 0.312, 0.3887, 0.312, 0.3887, 0.2543, 0.2591, 0.2543, 0.2591, 0.3982, 0.3887, 0.3982, 0.3887, 0.312, 0.2591, 0.312, 0.2591, 0.5, 0.3887, 0.5, 0.3887, 0.3982, 0.2591, 0.3982, 0.2591, 0.6018, 0.3887, 0.6018, 0.3887, 0.5, 0.2591, 0.5, 0.2591, 0.688, 0.3887, 0.688, 0.3887, 0.6018, 0.2591, 0.6018, 0.2591, 0.7457, 0.3887, 0.7457, 0.3887, 0.688, 0.2591, 0.688, 0.2591, 0.7659, 0.3887, 0.7659, 0.3887, 0.7457, 0.2591, 0.7457, 0.2591, 0.7457, 0.3887, 0.7457, 0.3887, 0.7659, 0.2591, 0.7659, 0.2591, 0.688, 0.3887, 0.688, 0.3887, 0.7457, 0.2591, 0.7457, 0.2591, 0.6018, 0.3887, 0.6018, 0.3887, 0.688, 0.2591, 0.688, 0.2591, 0.5, 0.3887, 0.5, 0.3887, 0.6018, 0.2591, 0.6018, 0.2591, 0.3982, 0.3887, 0.3982, 0.3887, 0.5, 0.2591, 0.5, 0.2591, 0.312, 0.3887, 0.312, 0.3887, 0.3982, 0.2591, 0.3982, 0.2591, 0.2543, 0.3887, 0.2543, 0.3887, 0.312, 0.2591, 0.312, 0.2591, 0.2341, 0.3887, 0.2341, 0.3887, 0.2543, 0.2591, 0.2543, 0.2591, 0.2543, 0.3887, 0.2543, 0.3887, 0.2341, 0.2591, 0.2341, 0.3887, 0.312, 0.3887, 0.3982, 0.3887, 0.5, 0.3887, 0.6018, 0.3887, 0.688, 0.3887, 0.7457, 0.3887, 0.7659, 0.3887, 0.7457, 0.3887, 0.688, 0.3887, 0.6018, 0.3887, 0.5, 0.3887, 0.3982, 0.3887, 0.312, 0.3887, 0.2543, 0.3887, 0.2341, 0.3887, 0.2543, 0.0, 0.2543, 0.1296, 0.2543, 0.1296, 0.2341, 0.0, 0.2341, 0.1296, 0.6018, 0.1296, 0.5, 0.1296, 0.5, 0.1296, 0.6018, 0.0, 0.2341, 0.1296, 0.2341, 0.1296, 0.2543, 0.0, 0.2543, 0.2591, 0.7457, 0.2591, 0.7659, 0.2591, 0.7659, 0.2591, 0.7457, 0.0, 0.2543, 0.1296, 0.2543, 0.1296, 0.312, 0.0, 0.312, 0.1296, 0.2543, 0.2591, 0.2543, 0.2591, 0.312, 0.1296, 0.312, 0.0, 0.312, 0.1296, 0.312, 0.1296, 0.3982, 0.0, 0.3982, 0.1296, 0.312, 0.2591, 0.312, 0.2591, 0.3982, 0.1296, 0.3982, 0.0, 0.3982, 0.1296, 0.3982, 0.1296, 0.5, 0.0, 0.5, 0.1296, 0.2543, 0.1296, 0.2341, 0.1296, 0.2341, 0.1296, 0.2543, 0.0, 0.5, 0.1296, 0.5, 0.1296, 0.6018, 0.0, 0.6018, 0.1296, 0.5, 0.1296, 0.6018, 0.1296, 0.6018, 0.1296, 0.5, 0.0, 0.6018, 0.1296, 0.6018, 0.1296, 0.6881, 0.0, 0.6881, 0.1296, 0.6018, 0.2591, 0.6018, 0.2591, 0.688, 0.1296, 0.6881, 0.0, 0.6881, 0.1296, 0.6881, 0.1296, 0.7457, 0.0, 0.7457, 0.1296, 0.6881, 0.2591, 0.688, 0.2591, 0.7457, 0.1296, 0.7457, 0.0, 0.7457, 0.1296, 0.7457, 0.1296, 0.7659, 0.0, 0.7659, 0.2591, 0.3982, 0.2591, 0.5, 0.2591, 0.5, 0.2591, 0.3982, 0.0, 0.7659, 0.1296, 0.7659, 0.1296, 0.7457, 0.0, 0.7457, 0.1296, 0.7659, 0.1296, 0.7457, 0.1296, 0.7457, 0.1296, 0.7659, 0.0, 0.7457, 0.1296, 0.7457, 0.1296, 0.6881, 0.0, 0.6881, 0.1296, 0.7457, 0.2591, 0.7457, 0.2591, 0.688, 0.1296, 0.6881, 0.0, 0.6881, 0.1296, 0.6881, 0.1296, 0.6018, 0.0, 0.6018, 0.1296, 0.6881, 0.2591, 0.688, 0.2591, 0.6018, 0.1296, 0.6018, 0.0, 0.6018, 0.1296, 0.6018, 0.1296, 0.5, 0.0, 0.5, 0.2591, 0.2543, 0.2591, 0.2341, 0.2591, 0.2341, 0.2591, 0.2543, 0.0, 0.5, 0.1296, 0.5, 0.1296, 0.3982, 0.0, 0.3982, 0.1296, 0.5, 0.1296, 0.3982, 0.1296, 0.3982, 0.1296, 0.5, 0.0, 0.3982, 0.1296, 0.3982, 0.1296, 0.312, 0.0, 0.312, 0.1296, 0.3982, 0.2591, 0.3982, 0.2591, 0.312, 0.1296, 0.312, 0.0, 0.312, 0.1296, 0.312, 0.1296, 0.2543, 0.0, 0.2543, 0.1296, 0.312, 0.2591, 0.312, 0.2591, 0.2543, 0.1296, 0.2543, 0.1296, 0.2543, 0.2591, 0.2543, 0.2591, 0.2341, 0.1296, 0.2341, 0.1296, 0.2341, 0.2591, 0.2341, 0.2591, 0.2543, 0.1296, 0.2543, 0.1296, 0.3982, 0.2591, 0.3982, 0.2591, 0.5, 0.1296, 0.5, 0.1296, 0.5, 0.2591, 0.5, 0.2591, 0.6018, 0.1296, 0.6018, 0.1296, 0.7457, 0.2591, 0.7457, 0.2591, 0.7659, 0.1296, 0.7659, 0.1296, 0.7659, 0.2591, 0.7659, 0.2591, 0.7457, 0.1296, 0.7457, 0.1296, 0.6018, 0.2591, 0.6018, 0.2591, 0.5, 0.1296, 0.5, 0.1296, 0.5, 0.2591, 0.5, 0.2591, 0.3982, 0.1296, 0.3982, 0.1296, 0.3982, 0.2591, 0.3982, 0.2591, 0.3982, 0.1296, 0.3982, 0.2591, 0.6018, 0.2591, 0.5, 0.2591, 0.5, 0.2591, 0.6018, 0.2591, 0.2341, 0.2591, 0.2543, 0.2591, 0.2543, 0.2591, 0.2341, 0.1296, 0.7457, 0.1296, 0.7659, 0.1296, 0.7659, 0.1296, 0.7457, 0.1296, 0.7457, 0.2591, 0.7457, 0.2591, 0.7457, 0.1296, 0.7457, 0.2591, 0.5, 0.2591, 0.6018, 0.2591, 0.6018, 0.2591, 0.5, 0.1296, 0.3982, 0.1296, 0.5, 0.1296, 0.5, 0.1296, 0.3982, 0.1296, 0.6018, 0.2591, 0.6018, 0.2591, 0.6018, 0.1296, 0.6018, 0.2591, 0.7659, 0.2591, 0.7457, 0.2591, 0.7457, 0.2591, 0.7659, 0.1296, 0.2543, 0.2591, 0.2543, 0.2591, 0.2543, 0.1296, 0.2543, 0.2591, 0.5, 0.2591, 0.3982, 0.2591, 0.3982, 0.2591, 0.5, 0.2591, 0.2543, 0.1296, 0.2543, 0.1296, 0.2543, 0.2591, 0.2543, 0.2591, 0.6018, 0.1296, 0.6018, 0.1296, 0.6018, 0.2591, 0.6018, 0.2591, 0.7457, 0.1296, 0.7457, 0.1296, 0.7457, 0.2591, 0.7457, 0.1296, 0.2341, 0.1296, 0.2543, 0.1296, 0.2543, 0.1296, 0.2341, 0.2591, 0.3982, 0.1296, 0.3982, 0.1296, 0.3982, 0.2591, 0.3982])
me_shaft.materials.append(None)
me_shaft.use_remesh_preserve_volume = False
me_shaft.use_remesh_preserve_attributes = False
me_shaft.use_mirror_vertex_groups = False
me_shaft.update()
me_stand = bpy.data.meshes.new('Stand')
me_stand.from_pydata([(-0.8655, -1.309, -0.4026), (0.00445, -1.309, -0.2525), (0.8662, -1.309, -0.4095), (-0.8406, 0.9589, -0.4029), (0.004502, 0.9594, -0.2522), (0.8412, 0.9589, -0.412), (-0.8657, -1.304, 0.03431), (0.0008668, -0.1633, -0.06379), (0.866, -1.304, 0.03593), (-0.8407, 0.9643, 0.0408), (0.8411, 0.9643, 0.03884), (-1.012, 1.194, 0.3439), (-1.042, -1.535, 0.3361), (1.012, 1.194, 0.3416), (1.042, -1.535, 0.3381), (-1.012, 1.193, 0.798), (-1.042, -1.536, 0.7902), (1.012, 1.193, 0.7956), (1.042, -1.536, 0.7921)], [], [(0, 3, 4, 1), (5, 4, 3, 9, 10), (1, 4, 5, 2), (0, 6, 9, 3), (1, 2, 8, 6, 0), (2, 5, 10, 8), (10, 9, 11, 13), (14, 13, 17, 18), (9, 6, 12, 11), (6, 8, 14, 12), (8, 10, 13, 14), (16, 18, 17, 15), (13, 11, 15, 17), (12, 14, 18, 16), (11, 12, 16, 15)])
_uv = me_stand.uv_layers.new(name='UVMap')
_uv.uv.foreach_set('vector', [0.8234, 0.8569, 0.1662, 0.897, 0.1002, 0.7522, 0.8484, 0.7515, 0.0, 1.0, 0.1002, 0.7522, 0.1662, 0.897, 0.1646, 0.616, 0.0, 0.5978, 0.8484, 0.7515, 0.1002, 0.7522, 0.0, 1.0, 1.0, 1.0, 0.8234, 0.8569, 0.8218, 0.6205, 0.1646, 0.616, 0.1662, 0.897, 0.8484, 0.7515, 1.0, 1.0, 1.0, 0.5862, 0.8218, 0.6205, 0.8234, 0.8569, 1.0, 1.0, 0.0, 1.0, 0.0, 0.5978, 1.0, 0.5862, 0.0, 0.5978, 0.1646, 0.616, 0.1052, 0.4337, -4.47e-08, 0.3441, 0.9651, 0.3451, -4.47e-08, 0.3441, 0.0003257, 0.0002325, 0.9654, -2.98e-08, 0.1646, 0.616, 0.8218, 0.6205, 0.8831, 0.4396, 0.1052, 0.4337, 0.8218, 0.6205, 1.0, 0.5862, 0.9651, 0.3451, 0.8831, 0.4396, 1.0, 0.5862, 0.0, 0.5978, -4.47e-08, 0.3441, 0.9651, 0.3451, 0.8833, 0.1625, 0.9654, -2.98e-08, 0.0003257, 0.0002325, 0.1054, 0.1558, -4.47e-08, 0.3441, 0.1052, 0.4337, 0.1054, 0.1558, 0.0003257, 0.0002325, 0.8831, 0.4396, 0.9651, 0.3451, 0.9654, -2.98e-08, 0.8833, 0.1625, 0.1052, 0.4337, 0.8831, 0.4396, 0.8833, 0.1625, 0.1054, 0.1558])
me_stand.use_remesh_preserve_volume = False
me_stand.use_remesh_preserve_attributes = False
me_stand.use_mirror_vertex_groups = False
me_stand.update()

# ---- objects
ob_cowl = bpy.data.objects.new('Cowl', me_cowl)
ob_minecraft_block = bpy.data.objects.new('Minecraft Block', me_cube_001)
ob_shaft = bpy.data.objects.new('Shaft', me_shaft)
ob_stand = bpy.data.objects.new('Stand', me_stand)

# ---- transforms, parenting, visibility, modifiers, constraints
ob_cowl.location = (0.0003601, -0.2114, 0.1051)
ob_cowl.rotation_euler = (-4.712, -0.0, 0.0)
ob_cowl.scale = (0.2548, 0.2548, 0.2548)
ob_cowl.lineart.crease_threshold = 0.0
ob_minecraft_block.location = (0.0, 0.0, -0.5)
ob_minecraft_block.lock_location = (True, True, True)
ob_minecraft_block.lock_rotation = (True, True, True)
ob_minecraft_block.lock_rotations_4d = False
ob_minecraft_block.lock_scale = (True, True, True)
ob_minecraft_block.empty_display_type = 'ARROWS'
ob_minecraft_block.display_type = 'WIRE'
ob_minecraft_block.lineart.crease_threshold = 0.0
ob_shaft.location = (0.0, -0.08715, 0.1)
ob_shaft.rotation_euler = (-1.571, -0.0, 0.0)
ob_shaft.scale = (0.5299, 0.5299, 8.362)
ob_shaft.lineart.crease_threshold = 0.0
ob_stand.location = (0.002966, -0.07016, -0.2596)
ob_stand.rotation_euler = (-3.142, -0.0, 0.0)
ob_stand.scale = (0.168, 0.2432, 0.2432)
ob_stand.lineart.crease_threshold = 0.0

# ---- collection membership
col_collection_1.objects.link(ob_cowl)
col_collection_1.objects.link(ob_minecraft_block)
col_collection_1.objects.link(ob_shaft)
col_collection_1.objects.link(ob_stand)

# ---- scene / render settings (as saved in the file)
scene.frame_start = 1; scene.frame_end = 250; scene.frame_set(0)
scene.render.engine = 'BLENDER_EEVEE_NEXT'
scene.render.resolution_percentage = 50
scene.render.dither_intensity = 0.0
scene.cycles.use_denoising = False
scene.cycles.samples = 10
scene.cycles.sampling_pattern = 'TABULATED_SOBOL'
scene.cycles.light_sampling_threshold = 0.0
scene.cycles.use_adaptive_sampling = False
scene.cycles.use_light_tree = False
scene.cycles.blur_glossy = 0.0
scene.cycles.pixel_filter_type = 'GAUSSIAN'
scene.cycles.sample_clamp_indirect = 0.0
scene.view_settings.view_transform = 'Standard'
bpy.context.view_layer.update()

# ---- added for rendering (the .blend has no active camera and no usable light): camera, sun
cam_auto = bpy.data.cameras.new('AutoCamera')
cam_auto.lens = 50.0
cam_auto.sensor_width = 36.0
cam_auto.clip_end = 1000.0
ob_auto_camera = bpy.data.objects.new('AutoCamera', cam_auto)
scene.collection.objects.link(ob_auto_camera)
ob_auto_camera.location = (1.60324, -1.92455, 1.28259)
ob_auto_camera.rotation_euler = (1.09748, -7.21219e-08, 0.694738)
scene.camera = ob_auto_camera
light_auto_sun = bpy.data.lights.new('AutoSun', 'SUN')
light_auto_sun.energy = 3.0
light_auto_sun.angle = 0.0523599
ob_auto_sun = bpy.data.objects.new('AutoSun', light_auto_sun)
scene.collection.objects.link(ob_auto_sun)
ob_auto_sun.rotation_euler = (0.872665, 0.174533, 0.523599)
bpy.context.view_layer.update()

